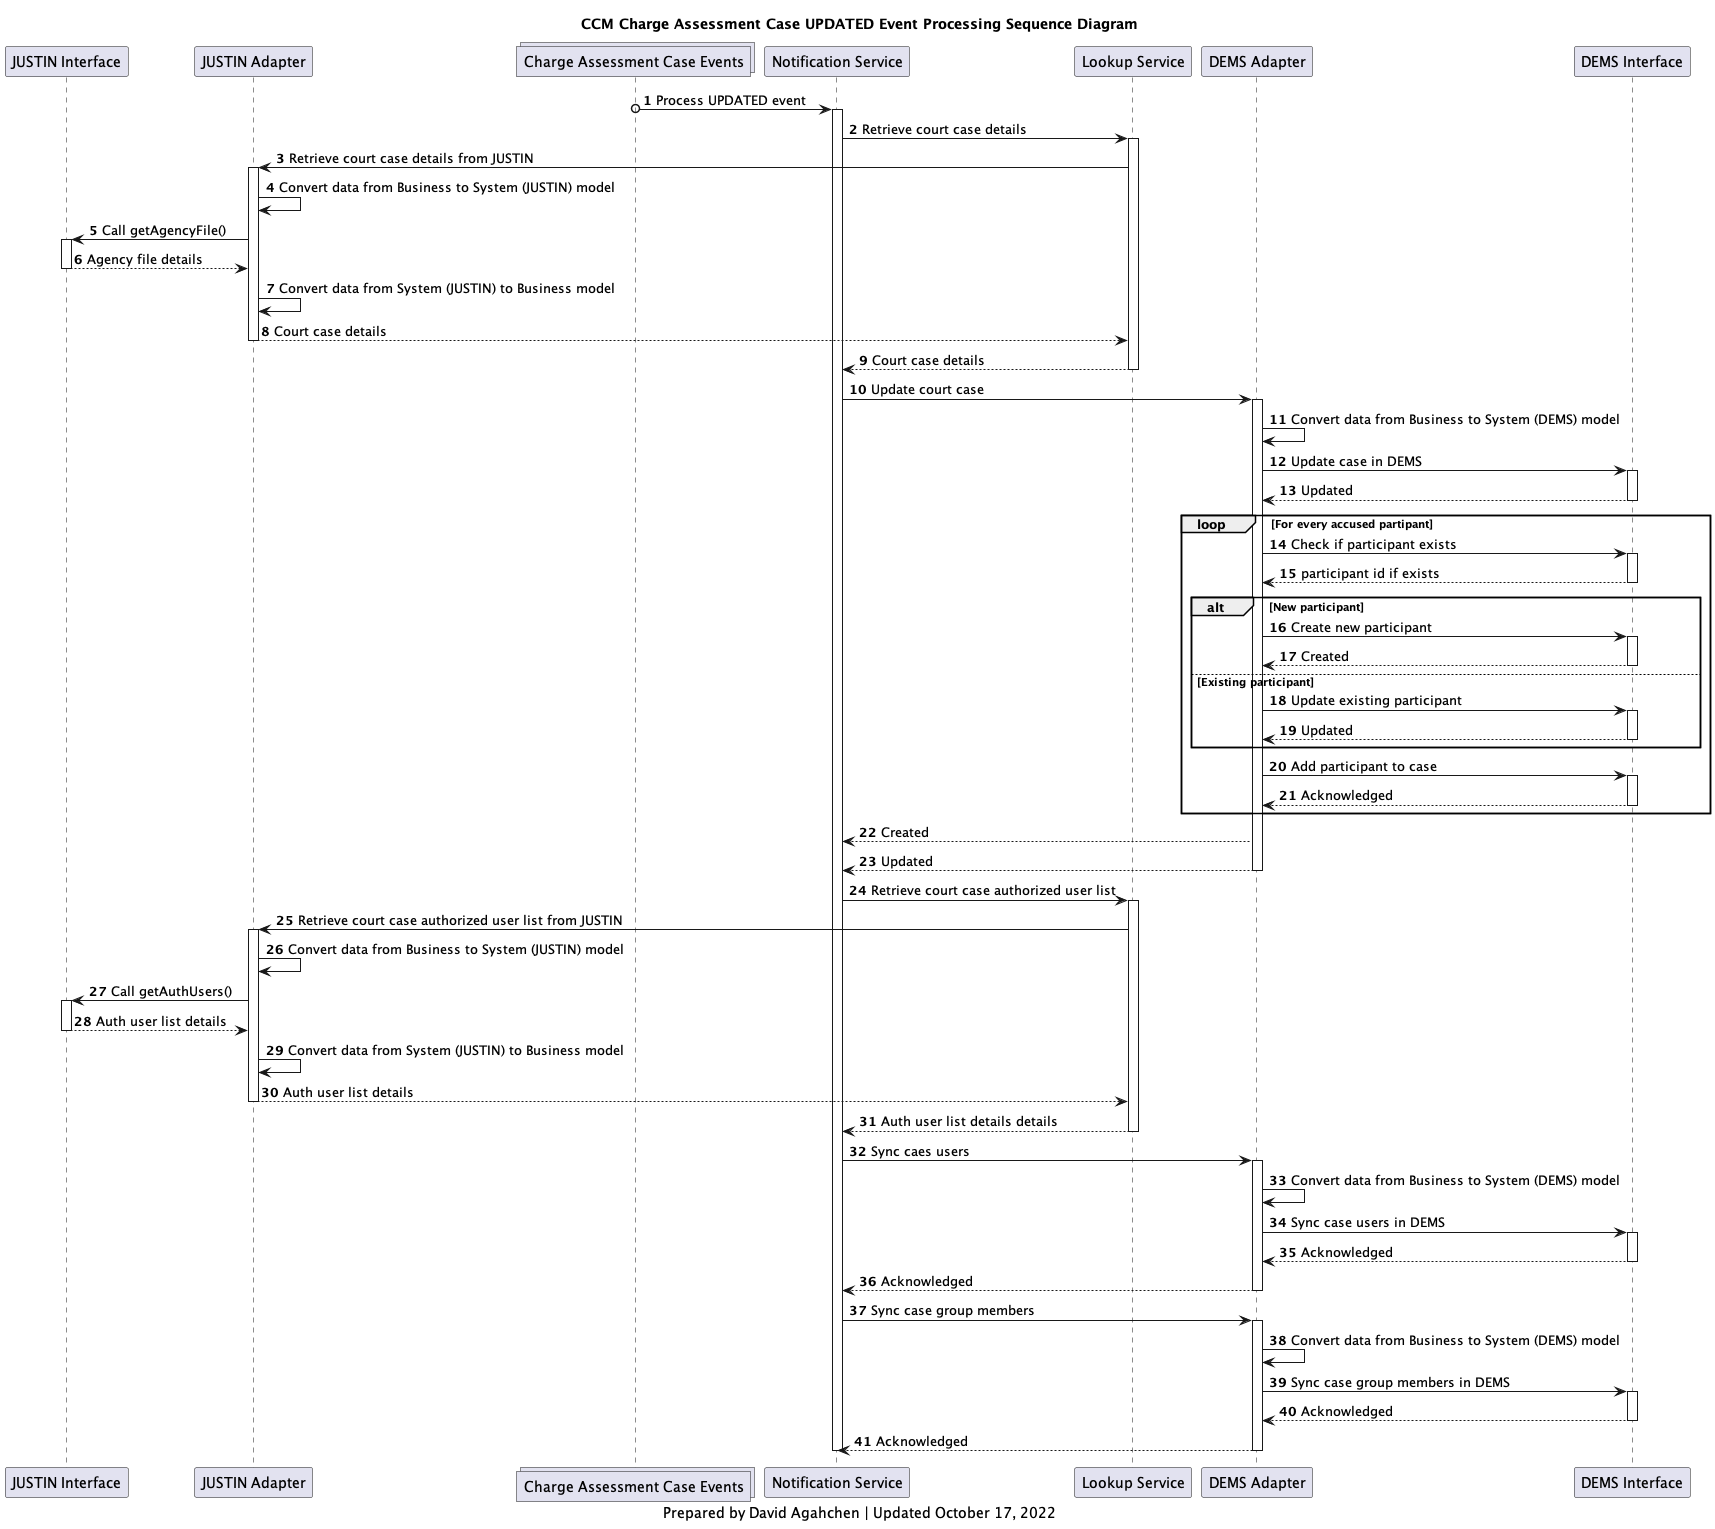

The diagram above was rendered by PlantUML. Its source (embedded in the PNG):
@startuml
'hide footbox
participant j_interface as "JUSTIN Interface"
participant j_adapter as "JUSTIN Adapter"
collections court_cases_topic as "Charge Assessment Case Events"
participant case_notification_service as "Notification Service"
participant case_lookup_service as "Lookup Service"
participant d_adapter as "DEMS Adapter"
participant d_interface as "DEMS Interface"

title
CCM Charge Assessment Case UPDATED Event Processing Sequence Diagram
end title

autonumber

court_cases_topic o-> case_notification_service : Process UPDATED event
activate case_notification_service
case_notification_service -> case_lookup_service: Retrieve court case details
activate case_lookup_service
case_lookup_service -> j_adapter: Retrieve court case details from JUSTIN

activate j_adapter
j_adapter -> j_adapter: Convert data from Business to System (JUSTIN) model
j_adapter -> j_interface: Call getAgencyFile()
activate j_interface
j_interface --> j_adapter: Agency file details
deactivate j_interface
j_adapter -> j_adapter: Convert data from System (JUSTIN) to Business model
j_adapter --> case_lookup_service: Court case details
deactivate j_adapter

case_lookup_service --> case_notification_service: Court case details
deactivate case_lookup_service
case_notification_service -> d_adapter: Update court case

activate d_adapter
d_adapter -> d_adapter: Convert data from Business to System (DEMS) model
d_adapter -> d_interface: Update case in DEMS
activate d_interface
d_interface --> d_adapter: Updated
deactivate d_interface

loop For every accused partipant
    d_adapter -> d_interface: Check if participant exists
    activate d_interface
    d_interface --> d_adapter: participant id if exists
    deactivate d_interface
    alt New participant
        d_adapter -> d_interface: Create new participant
        activate d_interface
        d_interface --> d_adapter: Created
        deactivate d_interface
    else Existing participant
        d_adapter -> d_interface: Update existing participant
        activate d_interface
        d_interface --> d_adapter: Updated
        deactivate d_interface
    end
    d_adapter -> d_interface: Add participant to case
    activate d_interface
    d_interface --> d_adapter: Acknowledged
    deactivate d_interface
end

d_adapter --> case_notification_service: Created

d_adapter --> case_notification_service: Updated
deactivate d_adapter

case_notification_service -> case_lookup_service: Retrieve court case authorized user list
activate case_lookup_service
case_lookup_service -> j_adapter: Retrieve court case authorized user list from JUSTIN

activate j_adapter
j_adapter -> j_adapter: Convert data from Business to System (JUSTIN) model
j_adapter -> j_interface: Call getAuthUsers()
activate j_interface
j_interface --> j_adapter: Auth user list details
deactivate j_interface
j_adapter -> j_adapter: Convert data from System (JUSTIN) to Business model
j_adapter --> case_lookup_service: Auth user list details
deactivate j_adapter

case_lookup_service --> case_notification_service: Auth user list details details
deactivate case_lookup_service

case_notification_service -> d_adapter: Sync caes users
activate d_adapter
d_adapter -> d_adapter: Convert data from Business to System (DEMS) model
d_adapter -> d_interface: Sync case users in DEMS
activate d_interface
d_interface --> d_adapter: Acknowledged
deactivate d_interface

d_adapter --> case_notification_service: Acknowledged
deactivate d_adapter

case_notification_service -> d_adapter: Sync case group members
activate d_adapter
d_adapter -> d_adapter: Convert data from Business to System (DEMS) model
d_adapter -> d_interface: Sync case group members in DEMS
activate d_interface
d_interface --> d_adapter: Acknowledged
deactivate d_interface
d_adapter --> case_notification_service: Acknowledged
deactivate d_adapter

deactivate case_notification_service

caption
Prepared by David Agahchen | Updated October 17, 2022
end caption
@enduml